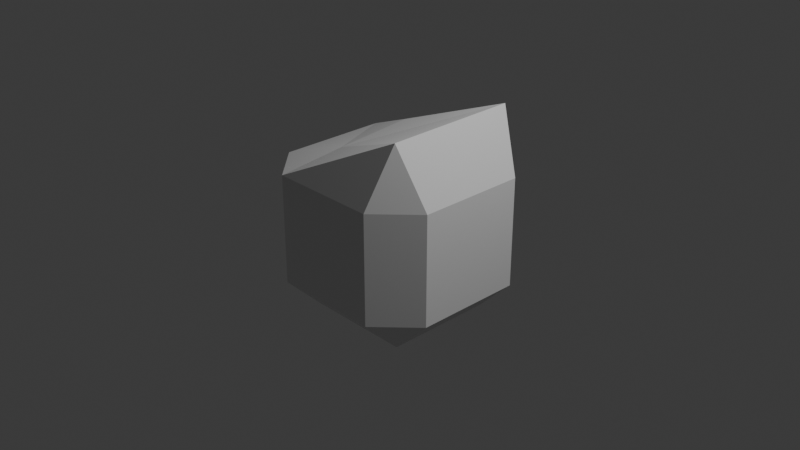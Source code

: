# Source: untitled.blend  (saved by Blender 4.0.36; exported with 4.5.12 LTS)
import bpy
from mathutils import Matrix  # noqa: F401  (used for matrix-valued properties, if any)

bpy.ops.wm.read_factory_settings(use_empty=True)
scene = bpy.context.scene
scene.name = 'Scene'

# ---- collections
col_collection = bpy.data.collections.new('Collection'); scene.collection.children.link(col_collection)

# ---- materials (node trees are filled in below, after node groups)
mat_material = bpy.data.materials.new('Material')
mat_material.alpha_threshold = 0.0
mat_material.use_transparent_shadow = False
mat_material.roughness = 0.5
mat_material.line_color = (0.0, 0.0, 0.0, 1.0)

# ---- material node trees
mat_material.use_nodes = True; mat_material.node_tree.nodes.clear()
_N = mat_material.node_tree.nodes; _L = mat_material.node_tree.links
n0 = _N.new('ShaderNodeOutputMaterial'); n0.name = 'Material Output'; n0.location = (300, 300)
n1 = _N.new('ShaderNodeBsdfPrincipled'); n1.name = 'Principled BSDF'; n1.location = (10, 300)
n1.inputs[3].default_value = 1.45
_L.new(n1.outputs[0], n0.inputs[0])
n0.is_active_output = True

# ---- world
world_world = bpy.data.worlds.new('World'); scene.world = world_world
world_world.use_nodes = True; world_world.node_tree.nodes.clear()
_N = world_world.node_tree.nodes; _L = world_world.node_tree.links
n0 = _N.new('ShaderNodeOutputWorld'); n0.name = 'World Output'; n0.location = (300, 300)
n1 = _N.new('ShaderNodeBackground'); n1.name = 'Background'; n1.location = (10, 300)
n1.inputs[0].default_value = (0.05088, 0.05088, 0.05088, 1.0)
_L.new(n1.outputs[0], n0.inputs[0])
n0.is_active_output = True
world_world.color = (0.05088, 0.05088, 0.05088)
world_world.use_sun_shadow = False
world_world.sun_shadow_jitter_overblur = 0.0

# ---- cameras
cam_camera = bpy.data.cameras.new('Camera')
cam_camera.clip_end = 100.0
cam_camera.ortho_scale = 7.314

# ---- lights
light_light = bpy.data.lights.new('Light', 'POINT')
light_light.transmission_factor = 0.0
light_light.use_soft_falloff = False
light_light.energy = 1000.0
light_light.shadow_soft_size = 0.1
light_light.shadow_maximum_resolution = 0.006
light_light.use_absolute_resolution = True

# ---- meshes
me_cube = bpy.data.meshes.new('Cube')
me_cube.from_pydata([(0.5934, 1.0, 0.5934), (0.7163, 0.7245, 1.25), (1.0, 0.5934, 0.5934), (0.5934, 0.5934, -1.0), (0.5934, 1.0, -0.5934), (1.0, 0.5934, -0.5934), (1.0, -0.5934, 0.5934), (0.7144, -0.7239, 1.239), (0.5934, -1.0, 0.5934), (1.0, -0.5934, -0.5934), (0.5934, -1.0, -0.5934), (0.5934, -0.5934, -1.0), (-0.5934, 1.0, 0.5934), (-1.0, 0.5934, 0.5934), (-0.3687, 0.4321, 0.8612), (-1.0, 0.5934, -0.5934), (-0.5934, 1.0, -0.5934), (-0.5934, 0.5934, -1.0), (-1.0, -0.5934, 0.5934), (-0.5934, -1.0, 0.5934), (-0.3131, -0.4723, 0.8241), (-0.5934, -0.5934, -1.0), (-0.5934, -1.0, -0.5934), (-1.0, -0.5934, -0.5934)], [], [(17, 3, 11, 21), (23, 18, 13, 15), (10, 8, 19, 22), (1, 14, 20, 7), (5, 2, 6, 9), (0, 1, 2), (3, 4, 5), (6, 7, 8), (9, 10, 11), (12, 13, 14), (15, 16, 17), (18, 19, 20), (21, 22, 23), (17, 21, 23, 15), (3, 17, 16, 4), (2, 5, 4, 0), (22, 19, 18, 23), (8, 10, 9, 6), (12, 16, 15, 13), (7, 20, 19, 8), (1, 7, 6, 2), (21, 11, 10, 22), (20, 14, 13, 18), (14, 1, 0, 12), (11, 3, 5, 9), (16, 12, 0, 4)])
_uv = me_cube.uv_layers.new(name='UVMap')
_uv.uv.foreach_set('vector', [0.1758, 0.5508, 0.3242, 0.5508, 0.3242, 0.6992, 0.1758, 0.6992, 0.4258, 0.05082, 0.5742, 0.05082, 0.5742, 0.1992, 0.4258, 0.1992, 0.4258, 0.8008, 0.5742, 0.8008, 0.5742, 0.9492, 0.4258, 0.9492, 0.6758, 0.5508, 0.8242, 0.5508, 0.8242, 0.6992, 0.6758, 0.6992, 0.4258, 0.5508, 0.5742, 0.5508, 0.5742, 0.6992, 0.4258, 0.6992, 0.5742, 0.4492, 0.625, 0.4492, 0.5742, 0.5, 0.3242, 0.5508, 0.3242, 0.5, 0.375, 0.5508, 0.5742, 0.75, 0.625, 0.8008, 0.5742, 0.8008, 0.375, 0.6992, 0.3242, 0.75, 0.3242, 0.6992, 0.5742, 0.25, 0.5742, 0.1992, 0.625, 0.1992, 0.125, 0.5508, 0.1758, 0.5, 0.1758, 0.5508, 0.5742, 0.05082, 0.5742, 0.0, 0.625, 0.05082, 0.1758, 0.6992, 0.1758, 0.75, 0.125, 0.6992, 0.1758, 0.5508, 0.1758, 0.6992, 0.125, 0.6992, 0.125, 0.5508, 0.3242, 0.5508, 0.1758, 0.5508, 0.1758, 0.5, 0.3242, 0.5, 0.5742, 0.5508, 0.4258, 0.5508, 0.4258, 0.4492, 0.5742, 0.4492, 0.4258, 0.0, 0.5742, 0.0, 0.5742, 0.05082, 0.4258, 0.05082, 0.5742, 0.8008, 0.4258, 0.8008, 0.4258, 0.6992, 0.5742, 0.6992, 0.5742, 0.3008, 0.4258, 0.3008, 0.4258, 0.1992, 0.5742, 0.1992, 0.625, 0.8008, 0.625, 0.9492, 0.5742, 0.9492, 0.5742, 0.8008, 0.6758, 0.5508, 0.6758, 0.6992, 0.5742, 0.6992, 0.5742, 0.5508, 0.1758, 0.6992, 0.3242, 0.6992, 0.3242, 0.75, 0.1758, 0.75, 0.625, 0.05082, 0.625, 0.1992, 0.5742, 0.1992, 0.5742, 0.05082, 0.625, 0.3008, 0.625, 0.4492, 0.5742, 0.4492, 0.5742, 0.3008, 0.3242, 0.6992, 0.3242, 0.5508, 0.4258, 0.5508, 0.4258, 0.6992, 0.4258, 0.3008, 0.5742, 0.3008, 0.5742, 0.4492, 0.4258, 0.4492])
me_cube.materials.append(mat_material)
me_cube.use_mirror_vertex_groups = False
me_cube.update()

# ---- objects
ob_cube = bpy.data.objects.new('Cube', me_cube)
ob_light = bpy.data.objects.new('Light', light_light)
ob_camera = bpy.data.objects.new('Camera', cam_camera)

# ---- transforms, parenting, visibility, modifiers, constraints
ob_cube.location = (0.0, 0.0, 0.0)
ob_cube.lock_rotations_4d = False
ob_cube.empty_display_type = 'ARROWS'
ob_cube.lineart.crease_threshold = 0.0
ob_light.location = (4.076, 1.005, 5.904)
ob_light.rotation_euler = (0.6503, 0.05522, 1.866)
ob_light.lock_rotations_4d = False
ob_light.empty_display_type = 'ARROWS'
ob_light.color = (0.0, 0.0, 0.0, 0.0)
ob_light.lineart.crease_threshold = 0.0
ob_camera.location = (7.359, -6.926, 4.958)
ob_camera.rotation_euler = (1.109, 0.0, 0.8149)
ob_camera.lock_rotations_4d = False
ob_camera.empty_display_type = 'ARROWS'
ob_camera.color = (0.0, 0.0, 0.0, 0.0)
ob_camera.display_type = 'WIRE'
ob_camera.lineart.crease_threshold = 0.0

# ---- collection membership
col_collection.objects.link(ob_cube)
col_collection.objects.link(ob_light)
col_collection.objects.link(ob_camera)

# ---- scene / render settings (as saved in the file)
scene.camera = ob_camera
scene.frame_start = 1; scene.frame_end = 250; scene.frame_set(1)
scene.render.engine = 'BLENDER_EEVEE_NEXT'
scene.cycles.sampling_pattern = 'TABULATED_SOBOL'
bpy.context.view_layer.update()
